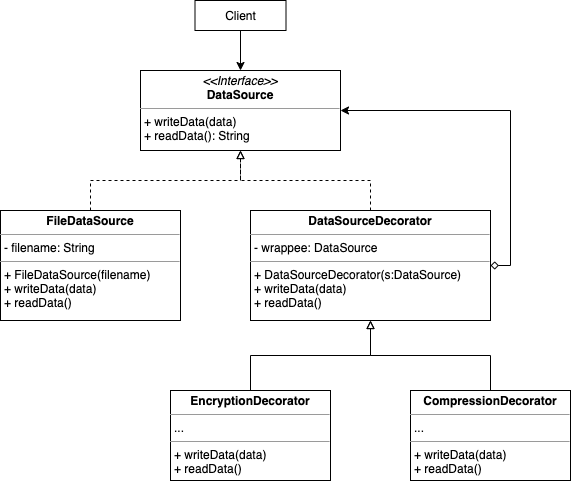

The diagram above was exported from draw.io. Its source (the exported page's mxGraphModel, read from the mxfile embedded in the PNG):
<mxGraphModel dx="946" dy="486" grid="1" gridSize="10" guides="1" tooltips="1" connect="1" arrows="1" fold="1" page="1" pageScale="1" pageWidth="827" pageHeight="1169" math="0" shadow="0">
  <root>
    <mxCell id="0" />
    <mxCell id="1" parent="0" />
    <mxCell id="feG_7UfBOUDafR5ztiX7-3" style="edgeStyle=orthogonalEdgeStyle;rounded=0;orthogonalLoop=1;jettySize=auto;html=1;exitX=0.5;exitY=1;exitDx=0;exitDy=0;entryX=0.5;entryY=0;entryDx=0;entryDy=0;" edge="1" parent="1" source="feG_7UfBOUDafR5ztiX7-1" target="feG_7UfBOUDafR5ztiX7-2">
      <mxGeometry relative="1" as="geometry" />
    </mxCell>
    <mxCell id="feG_7UfBOUDafR5ztiX7-1" value="Client" style="html=1;" vertex="1" parent="1">
      <mxGeometry x="334.5" y="50" width="91" height="30" as="geometry" />
    </mxCell>
    <mxCell id="feG_7UfBOUDafR5ztiX7-2" value="&lt;p style=&quot;margin: 0px ; margin-top: 4px ; text-align: center&quot;&gt;&lt;i&gt;&amp;lt;&amp;lt;Interface&amp;gt;&amp;gt;&lt;/i&gt;&lt;br&gt;&lt;b&gt;DataSource&lt;/b&gt;&lt;/p&gt;&lt;hr size=&quot;1&quot;&gt;&lt;p style=&quot;margin: 0px ; margin-left: 4px&quot;&gt;+ writeData(data)&lt;br&gt;+ readData(): String&lt;/p&gt;&lt;p style=&quot;margin: 0px ; margin-left: 4px&quot;&gt;&lt;br&gt;&lt;/p&gt;" style="verticalAlign=top;align=left;overflow=fill;fontSize=12;fontFamily=Helvetica;html=1;" vertex="1" parent="1">
      <mxGeometry x="280" y="120" width="200" height="80" as="geometry" />
    </mxCell>
    <mxCell id="feG_7UfBOUDafR5ztiX7-13" style="edgeStyle=orthogonalEdgeStyle;rounded=0;orthogonalLoop=1;jettySize=auto;html=1;exitX=0.5;exitY=0;exitDx=0;exitDy=0;entryX=0.5;entryY=1;entryDx=0;entryDy=0;dashed=1;endArrow=block;endFill=0;" edge="1" parent="1" source="feG_7UfBOUDafR5ztiX7-8" target="feG_7UfBOUDafR5ztiX7-2">
      <mxGeometry relative="1" as="geometry" />
    </mxCell>
    <mxCell id="feG_7UfBOUDafR5ztiX7-8" value="&lt;p style=&quot;margin: 0px ; margin-top: 4px ; text-align: center&quot;&gt;&lt;b&gt;FileDataSource&lt;/b&gt;&lt;/p&gt;&lt;hr size=&quot;1&quot;&gt;&lt;p style=&quot;margin: 0px ; margin-left: 4px&quot;&gt;- filename: String&lt;/p&gt;&lt;hr size=&quot;1&quot;&gt;&lt;p style=&quot;margin: 0px ; margin-left: 4px&quot;&gt;+ FileDataSource(filename)&lt;/p&gt;&lt;p style=&quot;margin: 0px ; margin-left: 4px&quot;&gt;+ writeData(data)&lt;/p&gt;&lt;p style=&quot;margin: 0px ; margin-left: 4px&quot;&gt;+ readData()&lt;/p&gt;" style="verticalAlign=top;align=left;overflow=fill;fontSize=12;fontFamily=Helvetica;html=1;" vertex="1" parent="1">
      <mxGeometry x="140" y="260" width="180" height="110" as="geometry" />
    </mxCell>
    <mxCell id="feG_7UfBOUDafR5ztiX7-14" style="edgeStyle=orthogonalEdgeStyle;rounded=0;orthogonalLoop=1;jettySize=auto;html=1;exitX=1;exitY=0.5;exitDx=0;exitDy=0;entryX=1;entryY=0.5;entryDx=0;entryDy=0;endArrow=classic;endFill=1;startArrow=diamond;startFill=0;" edge="1" parent="1" source="feG_7UfBOUDafR5ztiX7-9" target="feG_7UfBOUDafR5ztiX7-2">
      <mxGeometry relative="1" as="geometry" />
    </mxCell>
    <mxCell id="feG_7UfBOUDafR5ztiX7-27" style="edgeStyle=orthogonalEdgeStyle;rounded=0;orthogonalLoop=1;jettySize=auto;html=1;exitX=0.5;exitY=0;exitDx=0;exitDy=0;startArrow=none;startFill=0;endArrow=block;endFill=0;dashed=1;" edge="1" parent="1" source="feG_7UfBOUDafR5ztiX7-9">
      <mxGeometry relative="1" as="geometry">
        <mxPoint x="380" y="200" as="targetPoint" />
      </mxGeometry>
    </mxCell>
    <mxCell id="feG_7UfBOUDafR5ztiX7-9" value="&lt;p style=&quot;margin: 0px ; margin-top: 4px ; text-align: center&quot;&gt;&lt;b&gt;DataSourceDecorator&lt;/b&gt;&lt;/p&gt;&lt;hr size=&quot;1&quot;&gt;&lt;p style=&quot;margin: 0px ; margin-left: 4px&quot;&gt;- wrappee: DataSource&lt;/p&gt;&lt;hr size=&quot;1&quot;&gt;&lt;p style=&quot;margin: 0px ; margin-left: 4px&quot;&gt;+ DataSourceDecorator(s:DataSource)&lt;/p&gt;&lt;p style=&quot;margin: 0px ; margin-left: 4px&quot;&gt;+ writeData(data)&lt;/p&gt;&lt;p style=&quot;margin: 0px ; margin-left: 4px&quot;&gt;+ readData()&lt;/p&gt;" style="verticalAlign=top;align=left;overflow=fill;fontSize=12;fontFamily=Helvetica;html=1;" vertex="1" parent="1">
      <mxGeometry x="390" y="260" width="240" height="110" as="geometry" />
    </mxCell>
    <mxCell id="feG_7UfBOUDafR5ztiX7-26" style="edgeStyle=orthogonalEdgeStyle;rounded=0;orthogonalLoop=1;jettySize=auto;html=1;exitX=0.5;exitY=0;exitDx=0;exitDy=0;startArrow=none;startFill=0;endArrow=block;endFill=0;" edge="1" parent="1" source="feG_7UfBOUDafR5ztiX7-23">
      <mxGeometry relative="1" as="geometry">
        <mxPoint x="510" y="370" as="targetPoint" />
      </mxGeometry>
    </mxCell>
    <mxCell id="feG_7UfBOUDafR5ztiX7-23" value="&lt;p style=&quot;margin: 0px ; margin-top: 4px ; text-align: center&quot;&gt;&lt;b&gt;Encryption&lt;/b&gt;&lt;b&gt;Decorator&lt;/b&gt;&lt;/p&gt;&lt;hr size=&quot;1&quot;&gt;&lt;p style=&quot;margin: 0px ; margin-left: 4px&quot;&gt;...&lt;/p&gt;&lt;hr size=&quot;1&quot;&gt;&lt;p style=&quot;margin: 0px ; margin-left: 4px&quot;&gt;+ writeData(data)&lt;/p&gt;&lt;p style=&quot;margin: 0px ; margin-left: 4px&quot;&gt;+ readData()&lt;/p&gt;" style="verticalAlign=top;align=left;overflow=fill;fontSize=12;fontFamily=Helvetica;html=1;" vertex="1" parent="1">
      <mxGeometry x="310" y="440" width="160" height="90" as="geometry" />
    </mxCell>
    <mxCell id="feG_7UfBOUDafR5ztiX7-25" style="edgeStyle=orthogonalEdgeStyle;rounded=0;orthogonalLoop=1;jettySize=auto;html=1;exitX=0.5;exitY=0;exitDx=0;exitDy=0;entryX=0.5;entryY=1;entryDx=0;entryDy=0;startArrow=none;startFill=0;endArrow=block;endFill=0;" edge="1" parent="1" source="feG_7UfBOUDafR5ztiX7-24" target="feG_7UfBOUDafR5ztiX7-9">
      <mxGeometry relative="1" as="geometry" />
    </mxCell>
    <mxCell id="feG_7UfBOUDafR5ztiX7-24" value="&lt;p style=&quot;margin: 0px ; margin-top: 4px ; text-align: center&quot;&gt;&lt;b&gt;Compression&lt;/b&gt;&lt;b&gt;Decorator&lt;/b&gt;&lt;/p&gt;&lt;hr size=&quot;1&quot;&gt;&lt;p style=&quot;margin: 0px ; margin-left: 4px&quot;&gt;...&lt;/p&gt;&lt;hr size=&quot;1&quot;&gt;&lt;p style=&quot;margin: 0px ; margin-left: 4px&quot;&gt;+ writeData(data)&lt;/p&gt;&lt;p style=&quot;margin: 0px ; margin-left: 4px&quot;&gt;+ readData()&lt;/p&gt;" style="verticalAlign=top;align=left;overflow=fill;fontSize=12;fontFamily=Helvetica;html=1;" vertex="1" parent="1">
      <mxGeometry x="550" y="440" width="160" height="90" as="geometry" />
    </mxCell>
  </root>
</mxGraphModel>